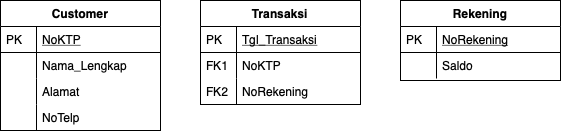

The diagram above was exported from draw.io. Its source (the exported page's mxGraphModel, read from the mxfile embedded in the PNG):
<mxGraphModel dx="655" dy="449" grid="1" gridSize="10" guides="1" tooltips="1" connect="1" arrows="1" fold="1" page="1" pageScale="1" pageWidth="827" pageHeight="1169" math="0" shadow="0">
  <root>
    <mxCell id="WIyWlLk6GJQsqaUBKTNV-0" />
    <mxCell id="WIyWlLk6GJQsqaUBKTNV-1" parent="WIyWlLk6GJQsqaUBKTNV-0" />
    <mxCell id="zkfFHV4jXpPFQw0GAbJ--51" value="Customer" style="swimlane;fontStyle=1;childLayout=stackLayout;horizontal=1;startSize=26;horizontalStack=0;resizeParent=1;resizeLast=0;collapsible=1;marginBottom=0;rounded=0;shadow=0;strokeWidth=1;" parent="WIyWlLk6GJQsqaUBKTNV-1" vertex="1">
      <mxGeometry x="160" y="120" width="160" height="130" as="geometry">
        <mxRectangle x="20" y="80" width="160" height="26" as="alternateBounds" />
      </mxGeometry>
    </mxCell>
    <mxCell id="zkfFHV4jXpPFQw0GAbJ--52" value="NoKTP" style="shape=partialRectangle;top=0;left=0;right=0;bottom=1;align=left;verticalAlign=top;fillColor=none;spacingLeft=40;spacingRight=4;overflow=hidden;rotatable=0;points=[[0,0.5],[1,0.5]];portConstraint=eastwest;dropTarget=0;rounded=0;shadow=0;strokeWidth=1;fontStyle=4" parent="zkfFHV4jXpPFQw0GAbJ--51" vertex="1">
      <mxGeometry y="26" width="160" height="26" as="geometry" />
    </mxCell>
    <mxCell id="zkfFHV4jXpPFQw0GAbJ--53" value="PK" style="shape=partialRectangle;top=0;left=0;bottom=0;fillColor=none;align=left;verticalAlign=top;spacingLeft=4;spacingRight=4;overflow=hidden;rotatable=0;points=[];portConstraint=eastwest;part=1;" parent="zkfFHV4jXpPFQw0GAbJ--52" vertex="1" connectable="0">
      <mxGeometry width="36" height="26" as="geometry" />
    </mxCell>
    <mxCell id="zkfFHV4jXpPFQw0GAbJ--54" value="Nama_Lengkap" style="shape=partialRectangle;top=0;left=0;right=0;bottom=0;align=left;verticalAlign=top;fillColor=none;spacingLeft=40;spacingRight=4;overflow=hidden;rotatable=0;points=[[0,0.5],[1,0.5]];portConstraint=eastwest;dropTarget=0;rounded=0;shadow=0;strokeWidth=1;" parent="zkfFHV4jXpPFQw0GAbJ--51" vertex="1">
      <mxGeometry y="52" width="160" height="26" as="geometry" />
    </mxCell>
    <mxCell id="zkfFHV4jXpPFQw0GAbJ--55" value="" style="shape=partialRectangle;top=0;left=0;bottom=0;fillColor=none;align=left;verticalAlign=top;spacingLeft=4;spacingRight=4;overflow=hidden;rotatable=0;points=[];portConstraint=eastwest;part=1;" parent="zkfFHV4jXpPFQw0GAbJ--54" vertex="1" connectable="0">
      <mxGeometry width="36" height="26" as="geometry" />
    </mxCell>
    <mxCell id="_HY83LvuuVC1tHrzXYqe-0" value="Alamat" style="shape=partialRectangle;top=0;left=0;right=0;bottom=0;align=left;verticalAlign=top;fillColor=none;spacingLeft=40;spacingRight=4;overflow=hidden;rotatable=0;points=[[0,0.5],[1,0.5]];portConstraint=eastwest;dropTarget=0;rounded=0;shadow=0;strokeWidth=1;" vertex="1" parent="zkfFHV4jXpPFQw0GAbJ--51">
      <mxGeometry y="78" width="160" height="26" as="geometry" />
    </mxCell>
    <mxCell id="_HY83LvuuVC1tHrzXYqe-1" value="" style="shape=partialRectangle;top=0;left=0;bottom=0;fillColor=none;align=left;verticalAlign=top;spacingLeft=4;spacingRight=4;overflow=hidden;rotatable=0;points=[];portConstraint=eastwest;part=1;" vertex="1" connectable="0" parent="_HY83LvuuVC1tHrzXYqe-0">
      <mxGeometry width="36" height="26" as="geometry" />
    </mxCell>
    <mxCell id="_HY83LvuuVC1tHrzXYqe-2" value="NoTelp" style="shape=partialRectangle;top=0;left=0;right=0;bottom=0;align=left;verticalAlign=top;fillColor=none;spacingLeft=40;spacingRight=4;overflow=hidden;rotatable=0;points=[[0,0.5],[1,0.5]];portConstraint=eastwest;dropTarget=0;rounded=0;shadow=0;strokeWidth=1;" vertex="1" parent="zkfFHV4jXpPFQw0GAbJ--51">
      <mxGeometry y="104" width="160" height="26" as="geometry" />
    </mxCell>
    <mxCell id="_HY83LvuuVC1tHrzXYqe-3" value="" style="shape=partialRectangle;top=0;left=0;bottom=0;fillColor=none;align=left;verticalAlign=top;spacingLeft=4;spacingRight=4;overflow=hidden;rotatable=0;points=[];portConstraint=eastwest;part=1;" vertex="1" connectable="0" parent="_HY83LvuuVC1tHrzXYqe-2">
      <mxGeometry width="36" height="26" as="geometry" />
    </mxCell>
    <mxCell id="zkfFHV4jXpPFQw0GAbJ--56" value="Transaksi" style="swimlane;fontStyle=1;childLayout=stackLayout;horizontal=1;startSize=26;horizontalStack=0;resizeParent=1;resizeLast=0;collapsible=1;marginBottom=0;rounded=0;shadow=0;strokeWidth=1;" parent="WIyWlLk6GJQsqaUBKTNV-1" vertex="1">
      <mxGeometry x="360" y="120" width="160" height="104" as="geometry">
        <mxRectangle x="260" y="80" width="160" height="26" as="alternateBounds" />
      </mxGeometry>
    </mxCell>
    <mxCell id="zkfFHV4jXpPFQw0GAbJ--57" value="Tgl_Transaksi" style="shape=partialRectangle;top=0;left=0;right=0;bottom=1;align=left;verticalAlign=top;fillColor=none;spacingLeft=40;spacingRight=4;overflow=hidden;rotatable=0;points=[[0,0.5],[1,0.5]];portConstraint=eastwest;dropTarget=0;rounded=0;shadow=0;strokeWidth=1;fontStyle=4" parent="zkfFHV4jXpPFQw0GAbJ--56" vertex="1">
      <mxGeometry y="26" width="160" height="26" as="geometry" />
    </mxCell>
    <mxCell id="zkfFHV4jXpPFQw0GAbJ--58" value="PK" style="shape=partialRectangle;top=0;left=0;bottom=0;fillColor=none;align=left;verticalAlign=top;spacingLeft=4;spacingRight=4;overflow=hidden;rotatable=0;points=[];portConstraint=eastwest;part=1;" parent="zkfFHV4jXpPFQw0GAbJ--57" vertex="1" connectable="0">
      <mxGeometry width="36" height="26" as="geometry" />
    </mxCell>
    <mxCell id="zkfFHV4jXpPFQw0GAbJ--59" value="NoKTP" style="shape=partialRectangle;top=0;left=0;right=0;bottom=0;align=left;verticalAlign=top;fillColor=none;spacingLeft=40;spacingRight=4;overflow=hidden;rotatable=0;points=[[0,0.5],[1,0.5]];portConstraint=eastwest;dropTarget=0;rounded=0;shadow=0;strokeWidth=1;" parent="zkfFHV4jXpPFQw0GAbJ--56" vertex="1">
      <mxGeometry y="52" width="160" height="26" as="geometry" />
    </mxCell>
    <mxCell id="zkfFHV4jXpPFQw0GAbJ--60" value="FK1" style="shape=partialRectangle;top=0;left=0;bottom=0;fillColor=none;align=left;verticalAlign=top;spacingLeft=4;spacingRight=4;overflow=hidden;rotatable=0;points=[];portConstraint=eastwest;part=1;" parent="zkfFHV4jXpPFQw0GAbJ--59" vertex="1" connectable="0">
      <mxGeometry width="36" height="26" as="geometry" />
    </mxCell>
    <mxCell id="_HY83LvuuVC1tHrzXYqe-6" value="NoRekening" style="shape=partialRectangle;top=0;left=0;right=0;bottom=0;align=left;verticalAlign=top;fillColor=none;spacingLeft=40;spacingRight=4;overflow=hidden;rotatable=0;points=[[0,0.5],[1,0.5]];portConstraint=eastwest;dropTarget=0;rounded=0;shadow=0;strokeWidth=1;" vertex="1" parent="zkfFHV4jXpPFQw0GAbJ--56">
      <mxGeometry y="78" width="160" height="26" as="geometry" />
    </mxCell>
    <mxCell id="_HY83LvuuVC1tHrzXYqe-7" value="FK2" style="shape=partialRectangle;top=0;left=0;bottom=0;fillColor=none;align=left;verticalAlign=top;spacingLeft=4;spacingRight=4;overflow=hidden;rotatable=0;points=[];portConstraint=eastwest;part=1;" vertex="1" connectable="0" parent="_HY83LvuuVC1tHrzXYqe-6">
      <mxGeometry width="36" height="26" as="geometry" />
    </mxCell>
    <mxCell id="zkfFHV4jXpPFQw0GAbJ--64" value="Rekening" style="swimlane;fontStyle=1;childLayout=stackLayout;horizontal=1;startSize=26;horizontalStack=0;resizeParent=1;resizeLast=0;collapsible=1;marginBottom=0;rounded=0;shadow=0;strokeWidth=1;" parent="WIyWlLk6GJQsqaUBKTNV-1" vertex="1">
      <mxGeometry x="560" y="120" width="160" height="80" as="geometry">
        <mxRectangle x="260" y="270" width="160" height="26" as="alternateBounds" />
      </mxGeometry>
    </mxCell>
    <mxCell id="zkfFHV4jXpPFQw0GAbJ--65" value="NoRekening" style="shape=partialRectangle;top=0;left=0;right=0;bottom=1;align=left;verticalAlign=top;fillColor=none;spacingLeft=40;spacingRight=4;overflow=hidden;rotatable=0;points=[[0,0.5],[1,0.5]];portConstraint=eastwest;dropTarget=0;rounded=0;shadow=0;strokeWidth=1;fontStyle=4" parent="zkfFHV4jXpPFQw0GAbJ--64" vertex="1">
      <mxGeometry y="26" width="160" height="26" as="geometry" />
    </mxCell>
    <mxCell id="zkfFHV4jXpPFQw0GAbJ--66" value="PK" style="shape=partialRectangle;top=0;left=0;bottom=0;fillColor=none;align=left;verticalAlign=top;spacingLeft=4;spacingRight=4;overflow=hidden;rotatable=0;points=[];portConstraint=eastwest;part=1;" parent="zkfFHV4jXpPFQw0GAbJ--65" vertex="1" connectable="0">
      <mxGeometry width="36" height="26" as="geometry" />
    </mxCell>
    <mxCell id="zkfFHV4jXpPFQw0GAbJ--67" value="Saldo" style="shape=partialRectangle;top=0;left=0;right=0;bottom=0;align=left;verticalAlign=top;fillColor=none;spacingLeft=40;spacingRight=4;overflow=hidden;rotatable=0;points=[[0,0.5],[1,0.5]];portConstraint=eastwest;dropTarget=0;rounded=0;shadow=0;strokeWidth=1;" parent="zkfFHV4jXpPFQw0GAbJ--64" vertex="1">
      <mxGeometry y="52" width="160" height="26" as="geometry" />
    </mxCell>
    <mxCell id="zkfFHV4jXpPFQw0GAbJ--68" value="" style="shape=partialRectangle;top=0;left=0;bottom=0;fillColor=none;align=left;verticalAlign=top;spacingLeft=4;spacingRight=4;overflow=hidden;rotatable=0;points=[];portConstraint=eastwest;part=1;" parent="zkfFHV4jXpPFQw0GAbJ--67" vertex="1" connectable="0">
      <mxGeometry width="36" height="26" as="geometry" />
    </mxCell>
  </root>
</mxGraphModel>